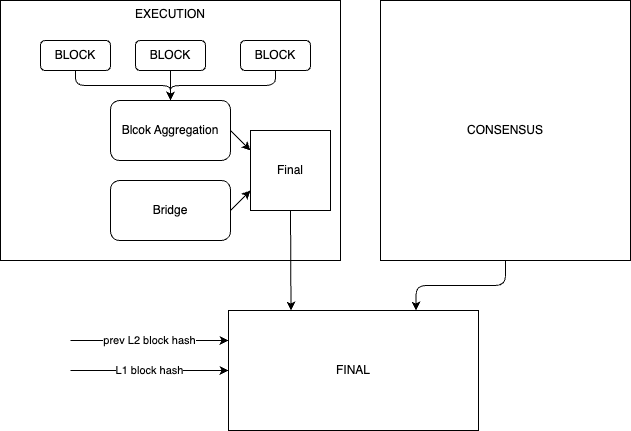

The diagram above was exported from draw.io. Its source (the exported page's mxGraphModel, read from the mxfile embedded in the PNG):
<mxGraphModel dx="856" dy="382" grid="1" gridSize="10" guides="1" tooltips="1" connect="1" arrows="1" fold="1" page="1" pageScale="1" pageWidth="827" pageHeight="1169" math="0" shadow="0">
  <root>
    <mxCell id="0" />
    <mxCell id="1" parent="0" />
    <mxCell id="3" value="EXECUTION" style="rounded=0;whiteSpace=wrap;html=1;verticalAlign=top;" vertex="1" parent="1">
      <mxGeometry x="100" y="80" width="340" height="260" as="geometry" />
    </mxCell>
    <mxCell id="8" style="edgeStyle=orthogonalEdgeStyle;html=1;exitX=0.5;exitY=1;exitDx=0;exitDy=0;entryX=0.5;entryY=0;entryDx=0;entryDy=0;" edge="1" parent="1" source="4" target="7">
      <mxGeometry relative="1" as="geometry" />
    </mxCell>
    <mxCell id="4" value="BLOCK" style="rounded=1;whiteSpace=wrap;html=1;" vertex="1" parent="1">
      <mxGeometry x="140" y="120" width="70" height="30" as="geometry" />
    </mxCell>
    <mxCell id="9" style="edgeStyle=orthogonalEdgeStyle;html=1;exitX=0.5;exitY=1;exitDx=0;exitDy=0;entryX=0.5;entryY=0;entryDx=0;entryDy=0;" edge="1" parent="1" source="5" target="7">
      <mxGeometry relative="1" as="geometry" />
    </mxCell>
    <mxCell id="5" value="BLOCK" style="rounded=1;whiteSpace=wrap;html=1;" vertex="1" parent="1">
      <mxGeometry x="235" y="120" width="70" height="30" as="geometry" />
    </mxCell>
    <mxCell id="10" style="edgeStyle=orthogonalEdgeStyle;html=1;exitX=0.5;exitY=1;exitDx=0;exitDy=0;" edge="1" parent="1" source="6">
      <mxGeometry relative="1" as="geometry">
        <mxPoint x="270" y="180" as="targetPoint" />
      </mxGeometry>
    </mxCell>
    <mxCell id="6" value="BLOCK" style="rounded=1;whiteSpace=wrap;html=1;" vertex="1" parent="1">
      <mxGeometry x="340" y="120" width="70" height="30" as="geometry" />
    </mxCell>
    <mxCell id="13" style="html=1;exitX=1;exitY=0.5;exitDx=0;exitDy=0;entryX=0;entryY=0.25;entryDx=0;entryDy=0;" edge="1" parent="1" source="7" target="12">
      <mxGeometry relative="1" as="geometry" />
    </mxCell>
    <mxCell id="7" value="Blcok Aggregation" style="rounded=1;whiteSpace=wrap;html=1;" vertex="1" parent="1">
      <mxGeometry x="210" y="180" width="120" height="60" as="geometry" />
    </mxCell>
    <mxCell id="14" style="html=1;exitX=1;exitY=0.5;exitDx=0;exitDy=0;entryX=0;entryY=0.75;entryDx=0;entryDy=0;" edge="1" parent="1" source="11" target="12">
      <mxGeometry relative="1" as="geometry" />
    </mxCell>
    <mxCell id="11" value="Bridge" style="rounded=1;whiteSpace=wrap;html=1;" vertex="1" parent="1">
      <mxGeometry x="210" y="260" width="120" height="60" as="geometry" />
    </mxCell>
    <mxCell id="18" style="edgeStyle=none;html=1;exitX=0.5;exitY=1;exitDx=0;exitDy=0;entryX=0.25;entryY=0;entryDx=0;entryDy=0;" edge="1" parent="1" source="12" target="17">
      <mxGeometry relative="1" as="geometry" />
    </mxCell>
    <mxCell id="12" value="Final" style="whiteSpace=wrap;html=1;aspect=fixed;" vertex="1" parent="1">
      <mxGeometry x="350" y="210" width="80" height="80" as="geometry" />
    </mxCell>
    <mxCell id="19" style="edgeStyle=orthogonalEdgeStyle;html=1;exitX=0.5;exitY=1;exitDx=0;exitDy=0;entryX=0.75;entryY=0;entryDx=0;entryDy=0;" edge="1" parent="1" source="15" target="17">
      <mxGeometry relative="1" as="geometry" />
    </mxCell>
    <mxCell id="15" value="CONSENSUS" style="rounded=0;whiteSpace=wrap;html=1;verticalAlign=middle;" vertex="1" parent="1">
      <mxGeometry x="480" y="80" width="250" height="260" as="geometry" />
    </mxCell>
    <mxCell id="17" value="FINAL" style="rounded=0;whiteSpace=wrap;html=1;verticalAlign=middle;" vertex="1" parent="1">
      <mxGeometry x="328" y="390" width="250" height="120" as="geometry" />
    </mxCell>
    <mxCell id="20" value="prev L2 block hash" style="endArrow=classic;html=1;entryX=0;entryY=0.25;entryDx=0;entryDy=0;" edge="1" parent="1" target="17">
      <mxGeometry width="50" height="50" relative="1" as="geometry">
        <mxPoint x="170" y="420" as="sourcePoint" />
        <mxPoint x="430" y="340" as="targetPoint" />
      </mxGeometry>
    </mxCell>
    <mxCell id="26" value="L1 block hash" style="endArrow=classic;html=1;entryX=0;entryY=0.5;entryDx=0;entryDy=0;" edge="1" parent="1" target="17">
      <mxGeometry width="50" height="50" relative="1" as="geometry">
        <mxPoint x="170" y="450" as="sourcePoint" />
        <mxPoint x="230" y="470" as="targetPoint" />
      </mxGeometry>
    </mxCell>
  </root>
</mxGraphModel>